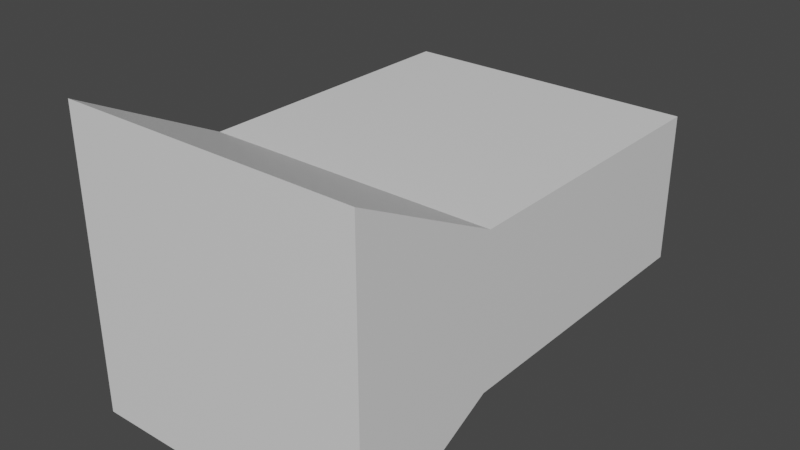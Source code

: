 # Source: procedural_Wall.blend  (saved by Blender 3.3.6; exported with 4.5.12 LTS)
import bpy
from mathutils import Matrix  # noqa: F401  (used for matrix-valued properties, if any)

bpy.ops.wm.read_factory_settings(use_empty=True)
scene = bpy.context.scene
scene.name = 'Scene'

# ---- collections
col_collection = bpy.data.collections.new('Collection'); scene.collection.children.link(col_collection)

# ---- materials (node trees are filled in below, after node groups)
mat_material = bpy.data.materials.new('Material')
mat_material.alpha_threshold = 0.0
mat_material.use_transparent_shadow = False
mat_material.roughness = 0.5
mat_material.line_color = (0.0, 0.0, 0.0, 1.0)

# ---- material node trees
mat_material.use_nodes = True; mat_material.node_tree.nodes.clear()
_N = mat_material.node_tree.nodes; _L = mat_material.node_tree.links
n0 = _N.new('ShaderNodeOutputMaterial'); n0.name = 'Material Output'; n0.location = (300, 300)
n1 = _N.new('ShaderNodeBsdfPrincipled'); n1.name = 'Principled BSDF'; n1.location = (10, 300)
n1.distribution = 'GGX'
n1.subsurface_method = 'RANDOM_WALK_SKIN'
n1.inputs[3].default_value = 1.45
n1.inputs[27].default_value = (0.0, 0.0, 0.0, 1.0)
n1.inputs[28].default_value = 1.0
_L.new(n1.outputs[0], n0.inputs[0])
n0.is_active_output = True

# ---- world
world_world = bpy.data.worlds.new('World'); scene.world = world_world
world_world.use_nodes = True; world_world.node_tree.nodes.clear()
_N = world_world.node_tree.nodes; _L = world_world.node_tree.links
n0 = _N.new('ShaderNodeOutputWorld'); n0.name = 'World Output'; n0.location = (300, 300)
n1 = _N.new('ShaderNodeBackground'); n1.name = 'Background'; n1.location = (10, 300)
n1.inputs[0].default_value = (0.05088, 0.05088, 0.05088, 1.0)
_L.new(n1.outputs[0], n0.inputs[0])
n0.is_active_output = True
world_world.color = (0.05088, 0.05088, 0.05088)
world_world.use_sun_shadow = False
world_world.sun_shadow_jitter_overblur = 0.0

# ---- meshes
me_cube = bpy.data.meshes.new('Cube')
me_cube.from_pydata([(-1.0, 2.977, -0.4974), (-1.0, -0.01365, -1.0), (1.0, 2.977, -0.4974), (1.0, -0.01365, -1.0), (-1.0, 2.977, 0.4974), (-1.0, -0.01365, 1.0), (1.0, 2.977, 0.4974), (1.0, -0.01365, 1.0), (-1.0, 0.9864, -0.4974), (1.0, 0.9864, 0.4974), (1.0, 0.9864, -0.4974), (-1.0, 0.9864, 0.4974), (-7.608e-08, -0.01365, 1.0), (-9.374e-08, 2.977, -0.4974), (-1.689e-07, 2.977, 0.4974), (7.492e-08, -0.01365, -1.0), (-6.734e-09, 0.9864, -0.4974), (-8.184e-08, 0.9864, 0.4974)], [], [(13, 14, 6, 2), (10, 2, 6, 9), (17, 14, 4, 11), (12, 15, 3, 7), (16, 13, 2, 10), (11, 4, 0, 8), (5, 11, 8, 1), (15, 16, 10, 3), (12, 17, 11, 5), (3, 10, 9, 7), (7, 9, 17, 12), (1, 8, 16, 15), (8, 0, 13, 16), (5, 1, 15, 12), (9, 6, 14, 17), (0, 4, 14, 13)])
_uv = me_cube.uv_layers.new(name='UVMap')
_uv.uv.foreach_set('vector', [0.625, 0.625, 0.875, 0.625, 0.875, 0.75, 0.625, 0.75, 0.5, 0.75, 0.625, 0.75, 0.625, 1.0, 0.5, 1.0, 0.5, 0.125, 0.625, 0.125, 0.625, 0.25, 0.5, 0.25, 0.125, 0.625, 0.375, 0.625, 0.375, 0.75, 0.125, 0.75, 0.5, 0.625, 0.625, 0.625, 0.625, 0.75, 0.5, 0.75, 0.5, 0.25, 0.625, 0.25, 0.625, 0.5, 0.5, 0.5, 0.375, 0.25, 0.5, 0.25, 0.5, 0.5, 0.375, 0.5, 0.375, 0.625, 0.5, 0.625, 0.5, 0.75, 0.375, 0.75, 0.375, 0.125, 0.5, 0.125, 0.5, 0.25, 0.375, 0.25, 0.375, 0.75, 0.5, 0.75, 0.5, 1.0, 0.375, 1.0, 0.375, 0.0, 0.5, 0.0, 0.5, 0.125, 0.375, 0.125, 0.375, 0.5, 0.5, 0.5, 0.5, 0.625, 0.375, 0.625, 0.5, 0.5, 0.625, 0.5, 0.625, 0.625, 0.5, 0.625, 0.125, 0.5, 0.375, 0.5, 0.375, 0.625, 0.125, 0.625, 0.5, 0.0, 0.625, 0.0, 0.625, 0.125, 0.5, 0.125, 0.625, 0.5, 0.875, 0.5, 0.875, 0.625, 0.625, 0.625])
me_cube.materials.append(mat_material)
me_cube.use_mirror_vertex_groups = False
me_cube.update()

# ---- objects
ob_cube = bpy.data.objects.new('Cube', me_cube)

# ---- transforms, parenting, visibility, modifiers, constraints
ob_cube.location = (0.0, 0.0, 0.0)
ob_cube.lock_rotations_4d = False
ob_cube.empty_display_type = 'ARROWS'
ob_cube.lineart.crease_threshold = 0.0

# ---- collection membership
col_collection.objects.link(ob_cube)

# ---- scene / render settings (as saved in the file)
scene.frame_start = 1; scene.frame_end = 250; scene.frame_set(1)
scene.render.engine = 'BLENDER_EEVEE_NEXT'
scene.cycles.sampling_pattern = 'TABULATED_SOBOL'
scene.cycles.use_light_tree = False
scene.view_settings.view_transform = 'Filmic'
bpy.context.view_layer.update()

# ---- added for rendering (the .blend has no active camera and no usable light): camera, sun
cam_auto = bpy.data.cameras.new('AutoCamera')
cam_auto.lens = 50.0
cam_auto.sensor_width = 36.0
cam_auto.clip_end = 1000.0
ob_auto_camera = bpy.data.objects.new('AutoCamera', cam_auto)
scene.collection.objects.link(ob_auto_camera)
ob_auto_camera.location = (3.80843, -3.08849, 3.04674)
ob_auto_camera.rotation_euler = (1.09748, -7.21219e-08, 0.694738)
scene.camera = ob_auto_camera
light_auto_sun = bpy.data.lights.new('AutoSun', 'SUN')
light_auto_sun.energy = 3.0
light_auto_sun.angle = 0.0523599
ob_auto_sun = bpy.data.objects.new('AutoSun', light_auto_sun)
scene.collection.objects.link(ob_auto_sun)
ob_auto_sun.rotation_euler = (0.872665, 0.174533, 0.523599)
bpy.context.view_layer.update()
